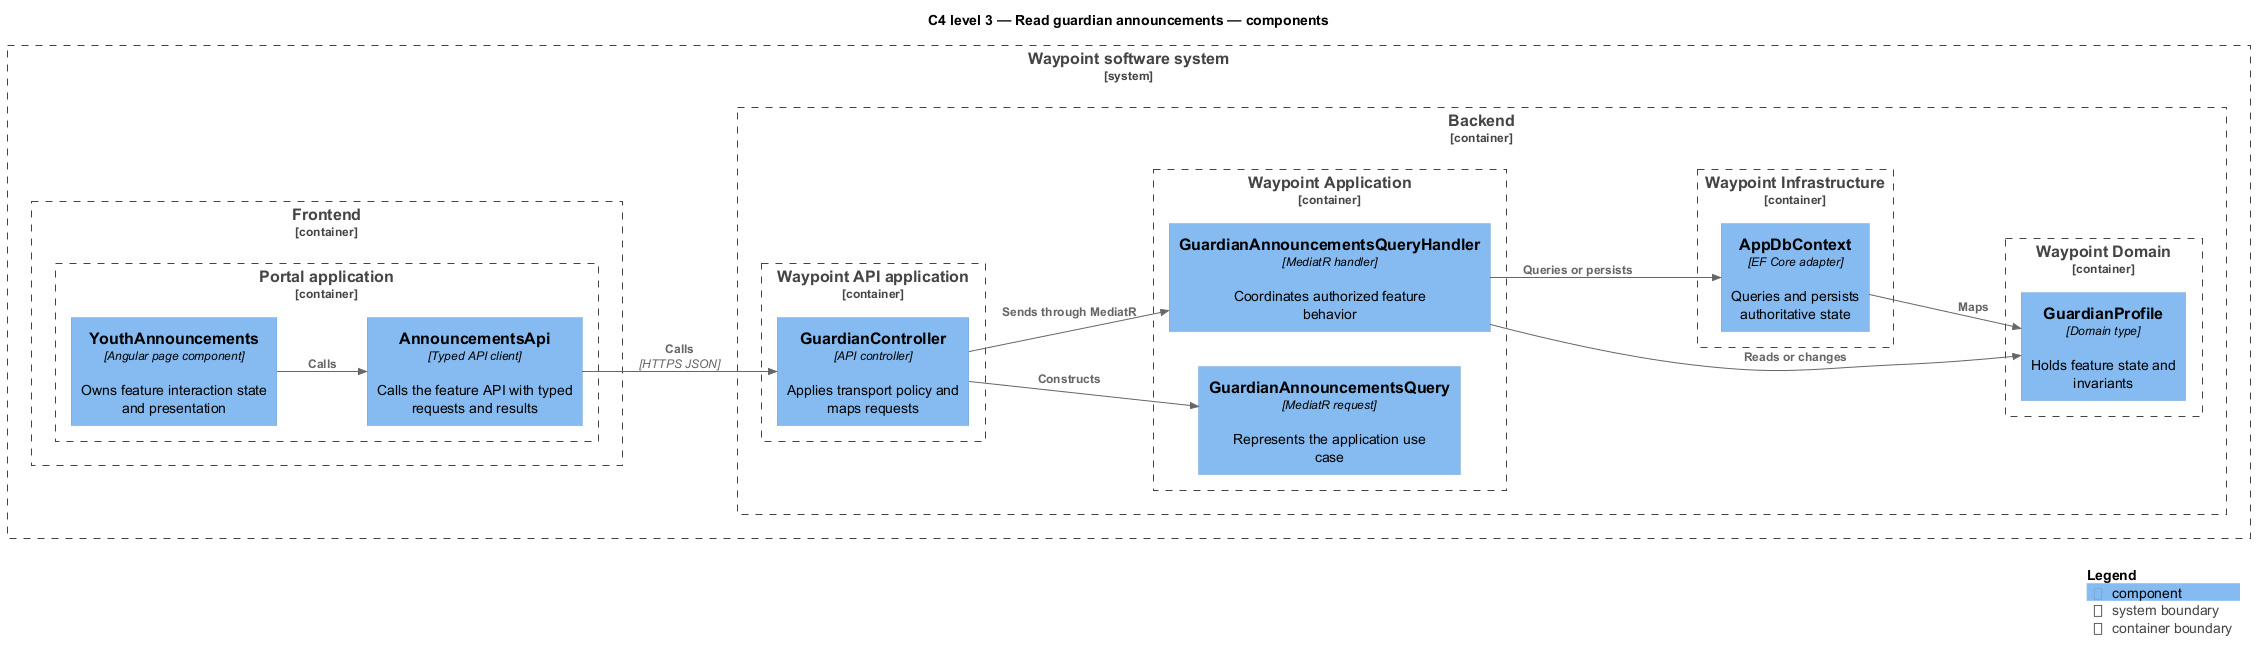

The diagram above was rendered by PlantUML. Its source (embedded in the PNG):
@startuml
!include <C4/C4_Component>
LAYOUT_LEFT_RIGHT()
title C4 level 3 — Read guardian announcements — components
System_Boundary(waypoint, "Waypoint software system") {
  Container_Boundary(frontend, "Frontend") {
    Container_Boundary(frontend_app, "Portal application") {
      Component(page, "YouthAnnouncements", "Angular page component", "Owns feature interaction state and presentation")
      Component(client, "AnnouncementsApi", "Typed API client", "Calls the feature API with typed requests and results")
    }
  }
  Container_Boundary(backend, "Backend") {
    Container_Boundary(api_app, "Waypoint API application") {
      Component(controller, "GuardianController", "API controller", "Applies transport policy and maps requests")
    }
    Container_Boundary(application, "Waypoint Application") {
      Component(request, "GuardianAnnouncementsQuery", "MediatR request", "Represents the application use case")
      Component(handler, "GuardianAnnouncementsQueryHandler", "MediatR handler", "Coordinates authorized feature behavior")
    }
    Container_Boundary(domain, "Waypoint Domain") {
      Component(entity, "GuardianProfile", "Domain type", "Holds feature state and invariants")
    }
    Container_Boundary(infrastructure, "Waypoint Infrastructure") {
      Component(persistence, "AppDbContext", "EF Core adapter", "Queries and persists authoritative state")
    }
  }
}
Rel(page, client, "Calls")
Rel(client, controller, "Calls", "HTTPS JSON")
Rel(controller, request, "Constructs")
Rel(controller, handler, "Sends through MediatR")
Rel(handler, entity, "Reads or changes")
Rel(handler, persistence, "Queries or persists")
Rel(persistence, entity, "Maps")
SHOW_LEGEND()
@enduml